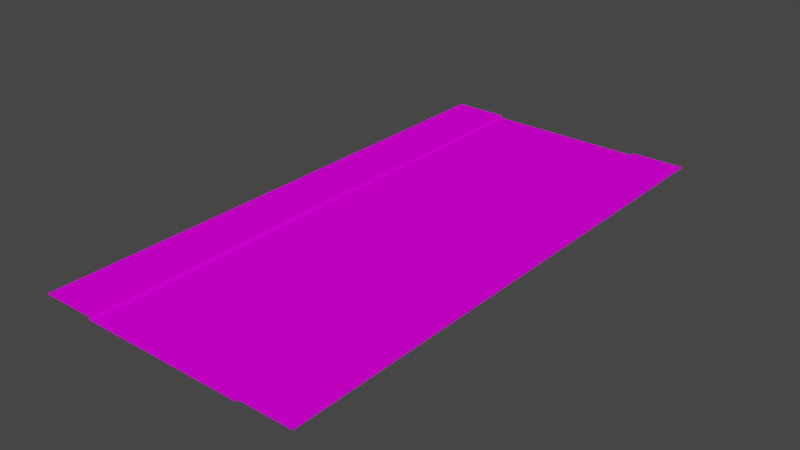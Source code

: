 # Source: road.blend  (saved by Blender 2.92.15; exported with 4.5.12 LTS)
import bpy
from mathutils import Matrix  # noqa: F401  (used for matrix-valued properties, if any)

bpy.ops.wm.read_factory_settings(use_empty=True)
scene = bpy.context.scene
scene.name = 'Scene'

# ---- collections
col_collection = bpy.data.collections.new('Collection'); scene.collection.children.link(col_collection)

# ---- images (referenced by path relative to the original .blend; pixels are not part of the script)
import os
ASSET_DIR = os.environ.get("B2B_ASSET_DIR", "")  # directory of the original .blend (textures are referenced by path, not embedded)
HERE = os.path.dirname(os.path.abspath(__file__))  # packed textures are extracted next to this script under _unpacked/

def load_image(name, relpath, width, height, colorspace="sRGB"):
    """Load a texture the original file referenced (path relative to the .blend, or extracted next to this script)."""
    p = next((c for c in (os.path.join(HERE, relpath), os.path.join(ASSET_DIR, relpath)) if relpath and os.path.exists(c)), "")
    if p:
        img = bpy.data.images.load(p, check_existing=True)
        img.name = name
    else:  # same state as the original file: an image datablock whose file is absent (Cycles renders it pink)
        img = bpy.data.images.new(name, width, height)
        img.source = "FILE"
        img.filepath = "//" + (relpath or name)
    img.colorspace_settings.name = colorspace
    return img
img_road_png = load_image('road.png', 'road.png', 1024, 1024, 'sRGB')

# ---- materials (node trees are filled in below, after node groups)
mat_road = bpy.data.materials.new('road')
mat_road.alpha_threshold = 0.0
mat_road.use_transparent_shadow = False
mat_road.line_color = (0.0, 0.0, 0.0, 1.0)

# ---- material node trees
mat_road.use_nodes = True; mat_road.node_tree.nodes.clear()
_N = mat_road.node_tree.nodes; _L = mat_road.node_tree.links
n0 = _N.new('ShaderNodeOutputMaterial'); n0.name = 'Material Output'; n0.location = (300, 300)
n1 = _N.new('ShaderNodeBsdfPrincipled'); n1.name = 'Principled BSDF'; n1.location = (10, 300)
n1.distribution = 'GGX'
n1.subsurface_method = 'BURLEY'
n1.inputs[2].default_value = 0.4
n1.inputs[3].default_value = 1.45
n1.inputs[13].default_value = 0.0
n1.inputs[27].default_value = (0.0, 0.0, 0.0, 1.0)
n1.inputs[28].default_value = 1.0
n2 = _N.new('ShaderNodeTexImage'); n2.name = 'Image Texture'; n2.location = (-354, 216)
n2.image = img_road_png
_L.new(n1.outputs[0], n0.inputs[0])
_L.new(n2.outputs[0], n1.inputs[0])
n0.is_active_output = True

# ---- world
world_world = bpy.data.worlds.new('World'); scene.world = world_world
world_world.use_nodes = True; world_world.node_tree.nodes.clear()
_N = world_world.node_tree.nodes; _L = world_world.node_tree.links
n0 = _N.new('ShaderNodeOutputWorld'); n0.name = 'World Output'; n0.location = (300, 300)
n1 = _N.new('ShaderNodeBackground'); n1.name = 'Background'; n1.location = (10, 300)
n1.inputs[0].default_value = (0.05088, 0.05088, 0.05088, 1.0)
_L.new(n1.outputs[0], n0.inputs[0])
n0.is_active_output = True
world_world.color = (0.05088, 0.05088, 0.05088)
world_world.use_sun_shadow = False
world_world.sun_shadow_jitter_overblur = 0.0

# ---- meshes
me_cube = bpy.data.meshes.new('Cube')
me_cube.from_pydata([(-3.0, -10.0, 0.0), (3.0, -10.0, 0.0), (-3.0, 10.0, 0.0), (3.0, 10.0, 0.0), (-3.0, -10.0, 0.1), (3.0, -10.0, 0.1), (-3.0, 10.0, 0.1), (3.0, 10.0, 0.1), (5.0, -10.0, 0.1), (5.0, 10.0, 0.1), (-5.0, -10.0, 0.1), (-5.0, 10.0, 0.1)], [], [(0, 1, 3, 2), (3, 1, 5, 7), (0, 2, 6, 4), (7, 5, 8, 9), (4, 6, 11, 10)])
_uv = me_cube.uv_layers.new(name='UVMap')
_uv.uv.foreach_set('vector', [0.25, 4.768e-08, 1.0, 0.0, 1.0, 19.87, 0.25, 19.87, 0.25, 0.0, 0.25, 19.87, 0.2305, 19.87, 0.2305, 0.0, 0.25, 0.0, 0.25, 19.87, 0.2305, 19.87, 0.2305, 0.0, 0.25, 8.523e-06, 0.25, 19.87, 2.98e-06, 19.87, 3.01e-06, 8.523e-06, 0.25, 1.021e-05, 0.25, 19.87, 5.427e-06, 19.87, 5.278e-06, 1.021e-05])
me_cube.materials.append(mat_road)
me_cube.use_remesh_preserve_volume = False
me_cube.use_remesh_preserve_attributes = False
me_cube.use_mirror_vertex_groups = False
me_cube.update()

# ---- objects
ob_cube = bpy.data.objects.new('Cube', me_cube)

# ---- transforms, parenting, visibility, modifiers, constraints
ob_cube.location = (0.0, 0.0, 0.0)
ob_cube.lock_rotations_4d = False
ob_cube.empty_display_type = 'ARROWS'
ob_cube.lineart.crease_threshold = 0.0

# ---- collection membership
col_collection.objects.link(ob_cube)

# ---- scene / render settings (as saved in the file)
scene.frame_start = 1; scene.frame_end = 250; scene.frame_set(1)
scene.render.engine = 'BLENDER_EEVEE_NEXT'
scene.cycles.use_denoising = False
scene.cycles.samples = 128
scene.cycles.sampling_pattern = 'TABULATED_SOBOL'
scene.cycles.use_adaptive_sampling = False
scene.cycles.use_light_tree = False
scene.view_settings.view_transform = 'Filmic'
bpy.context.view_layer.update()

# ---- added for rendering (the .blend has no active camera and no usable light): camera, sun
cam_auto = bpy.data.cameras.new('AutoCamera')
cam_auto.lens = 50.0
cam_auto.sensor_width = 36.0
cam_auto.clip_end = 1000.0
ob_auto_camera = bpy.data.objects.new('AutoCamera', cam_auto)
scene.collection.objects.link(ob_auto_camera)
ob_auto_camera.location = (20.6889, -24.8266, 16.6011)
ob_auto_camera.rotation_euler = (1.09748, -7.21219e-08, 0.694738)
scene.camera = ob_auto_camera
light_auto_sun = bpy.data.lights.new('AutoSun', 'SUN')
light_auto_sun.energy = 3.0
light_auto_sun.angle = 0.0523599
ob_auto_sun = bpy.data.objects.new('AutoSun', light_auto_sun)
scene.collection.objects.link(ob_auto_sun)
ob_auto_sun.rotation_euler = (0.872665, 0.174533, 0.523599)
bpy.context.view_layer.update()
